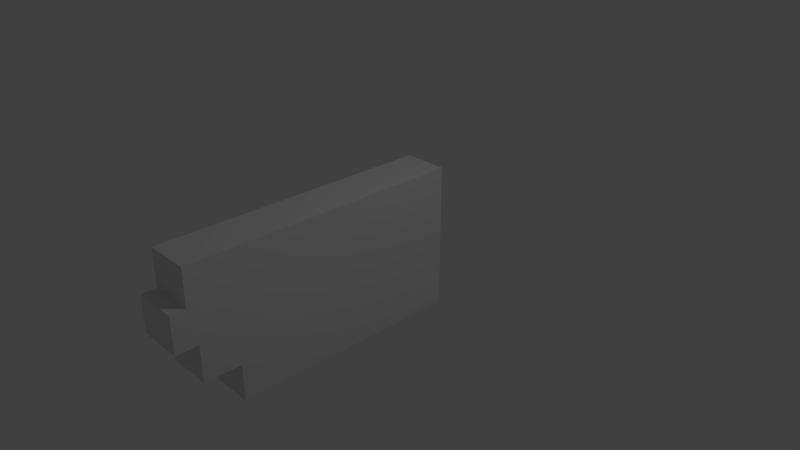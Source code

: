# Source: hand.blend  (saved by Blender 2.78.0; exported with 4.5.12 LTS)
import bpy
from mathutils import Matrix  # noqa: F401  (used for matrix-valued properties, if any)

bpy.ops.wm.read_factory_settings(use_empty=True)
scene = bpy.context.scene
scene.name = 'Scene'

# ---- collections
col_collection_1 = bpy.data.collections.new('Collection 1'); scene.collection.children.link(col_collection_1)

# ---- materials (node trees are filled in below, after node groups)
mat_material = bpy.data.materials.new('Material')
mat_material.alpha_threshold = 0.0
mat_material.use_transparent_shadow = False
mat_material.roughness = 0.5
mat_material.line_color = (0.0, 0.0, 0.0, 1.0)

# ---- material node trees

# ---- world
world_world = bpy.data.worlds.new('World'); scene.world = world_world
world_world.color = (0.05088, 0.05088, 0.05088)
world_world.use_sun_shadow = False
world_world.sun_shadow_jitter_overblur = 0.0
world_world.cycles.sampling_method = 'MANUAL'

# ---- cameras
cam_camera = bpy.data.cameras.new('Camera')
cam_camera.clip_end = 100.0
cam_camera.lens = 35.0
cam_camera.sensor_width = 32.0
cam_camera.sensor_height = 18.0
cam_camera.ortho_scale = 7.314
cam_camera.dof.focus_distance = 0.0
cam_camera.dof.aperture_fstop = 128.0

# ---- lights
light_lamp = bpy.data.lights.new('Lamp', 'POINT')
light_lamp.transmission_factor = 0.0
light_lamp.cutoff_distance = 30.0
light_lamp.energy = 100.0
light_lamp.shadow_buffer_clip_start = 1.001
light_lamp.shadow_soft_size = 0.1
light_lamp.shadow_maximum_resolution = 0.006
light_lamp.use_absolute_resolution = True

# ---- meshes
me_cube = bpy.data.meshes.new('Cube')
me_cube.from_pydata([(0.3, 1.0, -1.0), (0.3, -1.0, -1.0), (-0.3, -1.0, -1.0), (-0.3, 1.0, -1.0), (0.3, 1.0, 1.0), (0.3, -1.0, 1.0), (-0.3, -1.0, 1.0), (-0.3, 1.0, 1.0), (0.3, 0.0, -1.0), (-0.3, 2.384e-07, -1.0), (0.3, -4.768e-07, 1.0), (-0.3, 1.788e-07, 1.0), (0.3, 1.0, 0.0), (0.3, -1.0, 0.0), (-0.3, -1.0, 0.0), (-0.3, 1.0, 0.0), (-0.3, 2.086e-07, 0.0), (0.3, -2.384e-07, 0.0), (0.3, 1.0, 0.5), (0.3, -1.0, 0.5), (-0.3, -1.0, 0.5), (-0.3, 1.0, 0.5), (-0.3, 1.937e-07, 0.5), (0.3, -3.576e-07, 0.5), (-0.3, 2.235e-07, -0.5), (0.3, -1.192e-07, -0.5), (0.3, 1.0, -0.5), (0.3, -1.0, -0.5), (-0.3, -1.0, -0.5), (-0.3, 1.0, -0.5), (-0.3, 0.5, -1.0), (-0.3, 0.5, 1.0), (0.3, 0.5, -1.0), (0.3, 0.5, 1.0), (0.3, 0.5, 0.0), (-0.3, 0.5, 0.0), (0.3, 0.5, 0.5), (-0.3, 0.5, 0.5), (-0.3, 0.5, -0.5), (0.3, 0.5, -0.5), (0.3, -0.5, -1.0), (0.3, -0.5, 1.0), (-0.3, -0.5, -1.0), (-0.3, -0.5, 1.0), (-0.3, -0.5, 0.0), (0.3, -0.5, 0.0), (-0.3, -0.5, 0.5), (0.3, -0.5, 0.5), (0.3, -0.5, -0.5), (-0.3, -0.5, -0.5), (0.3, -2.8, 0.5), (0.3, -2.8, 1.0), (-0.3, -2.8, 0.5), (-0.3, -2.8, 1.0), (0.3, -3.0, -3.576e-07), (-0.3, -3.0, -3.576e-07), (0.3, -3.0, 0.5), (-0.3, -3.0, 0.5), (0.3, -2.7, -0.5), (0.3, -2.7, -1.013e-07), (-0.3, -2.7, -0.5), (-0.3, -2.7, -1.013e-07), (0.3, -2.2, -1.0), (-0.3, -2.2, -1.0), (0.3, -2.2, -0.5), (-0.3, -2.2, -0.5), (-0.3, -2.26, 0.5), (-0.3, -2.26, 1.0), (0.3, -2.26, 1.0), (0.3, -2.26, 0.5), (-0.3, -1.63, 1.0), (0.3, -1.63, 0.5), (-0.3, -1.63, 0.5), (0.3, -1.63, 1.0), (0.3, -2.4, 0.5), (0.3, -2.4, -2.503e-07), (-0.3, -2.4, 0.5), (-0.3, -2.4, -2.503e-07), (0.3, -1.7, -1.252e-07), (0.3, -1.7, 0.5), (-0.3, -1.7, 0.5), (-0.3, -1.7, -1.252e-07), (-0.3, -1.78, -1.0), (-0.3, -1.78, -0.5), (0.3, -1.78, -0.5), (0.3, -1.78, -1.0), (-0.3, -1.39, -0.5), (0.3, -1.39, -0.5), (-0.3, -1.39, -1.0), (0.3, -1.39, -1.0), (-0.3, -2.19, -0.5), (-0.3, -2.19, -7.093e-08), (0.3, -2.19, -0.5), (0.3, -2.19, -7.093e-08), (-0.3, -1.595, -3.546e-08), (-0.3, -1.595, -0.5), (0.3, -1.595, -0.5), (0.3, -1.595, -3.546e-08)], [], [(40, 1, 2, 42), (41, 43, 6, 5), (47, 41, 5, 19), (67, 66, 52, 53), (37, 31, 7, 21), (26, 0, 3, 29), (46, 43, 11, 22), (36, 33, 10, 23), (33, 31, 11, 10), (32, 8, 9, 30), (39, 34, 17, 25), (49, 44, 16, 24), (18, 12, 15, 21), (38, 35, 15, 29), (91, 90, 60, 61), (48, 45, 13, 27), (4, 18, 21, 7), (34, 36, 23, 17), (44, 46, 22, 16), (35, 37, 21, 15), (75, 74, 56, 54), (45, 47, 19, 13), (40, 48, 27, 1), (83, 82, 63, 65), (30, 38, 29, 3), (42, 49, 24, 9), (32, 39, 25, 8), (12, 26, 29, 15), (0, 26, 39, 32), (9, 24, 38, 30), (16, 22, 37, 35), (12, 18, 36, 34), (24, 16, 35, 38), (26, 12, 34, 39), (0, 32, 30, 3), (4, 7, 31, 33), (18, 4, 33, 36), (22, 11, 31, 37), (2, 28, 49, 42), (8, 25, 48, 40), (17, 23, 47, 45), (14, 20, 46, 44), (25, 17, 45, 48), (28, 14, 44, 49), (20, 6, 43, 46), (23, 10, 41, 47), (10, 11, 43, 41), (8, 40, 42, 9), (50, 51, 53, 52), (69, 68, 51, 50), (66, 69, 50, 52), (68, 67, 53, 51), (54, 56, 57, 55), (74, 76, 57, 56), (76, 77, 55, 57), (77, 75, 54, 55), (58, 59, 61, 60), (90, 92, 58, 60), (92, 93, 59, 58), (93, 91, 61, 59), (62, 64, 65, 63), (84, 83, 65, 64), (82, 85, 62, 63), (85, 84, 64, 62), (73, 70, 67, 68), (72, 71, 69, 66), (71, 73, 68, 69), (70, 72, 66, 67), (6, 20, 72, 70), (19, 5, 73, 71), (20, 19, 71, 72), (5, 6, 70, 73), (81, 78, 75, 77), (80, 81, 77, 76), (79, 80, 76, 74), (78, 79, 74, 75), (13, 19, 79, 78), (19, 20, 80, 79), (20, 14, 81, 80), (14, 13, 78, 81), (89, 87, 84, 85), (88, 89, 85, 82), (87, 86, 83, 84), (86, 88, 82, 83), (28, 2, 88, 86), (27, 28, 86, 87), (2, 1, 89, 88), (1, 27, 87, 89), (97, 94, 91, 93), (96, 97, 93, 92), (95, 96, 92, 90), (94, 95, 90, 91), (14, 28, 95, 94), (28, 27, 96, 95), (27, 13, 97, 96), (13, 14, 94, 97)])
me_cube.materials.append(mat_material)
me_cube.use_remesh_preserve_volume = False
me_cube.use_remesh_preserve_attributes = False
me_cube.use_mirror_vertex_groups = False
me_cube.update()

# ---- objects
ob_cube = bpy.data.objects.new('Cube', me_cube)
ob_lamp = bpy.data.objects.new('Lamp', light_lamp)
ob_camera = bpy.data.objects.new('Camera', cam_camera)

# ---- transforms, parenting, visibility, modifiers, constraints
ob_cube.location = (0.0, 0.0, 0.0)
ob_cube.lock_rotations_4d = False
ob_cube.empty_display_type = 'ARROWS'
ob_cube.lineart.crease_threshold = 0.0
ob_lamp.location = (4.076, 1.005, 5.904)
ob_lamp.rotation_euler = (0.6503, 0.05522, 1.866)
ob_lamp.lock_rotations_4d = False
ob_lamp.empty_display_type = 'ARROWS'
ob_lamp.color = (0.0, 0.0, 0.0, 0.0)
ob_lamp.lineart.crease_threshold = 0.0
ob_camera.location = (7.481, -6.508, 5.344)
ob_camera.rotation_euler = (1.109, 0.0, 0.8149)
ob_camera.lock_rotations_4d = False
ob_camera.empty_display_type = 'ARROWS'
ob_camera.color = (0.0, 0.0, 0.0, 0.0)
ob_camera.display_type = 'WIRE'
ob_camera.lineart.crease_threshold = 0.0

# ---- collection membership
col_collection_1.objects.link(ob_cube)
col_collection_1.objects.link(ob_lamp)
col_collection_1.objects.link(ob_camera)

# ---- scene / render settings (as saved in the file)
scene.camera = ob_camera
scene.frame_start = 1; scene.frame_end = 250; scene.frame_set(1)
scene.render.engine = 'BLENDER_EEVEE_NEXT'
scene.render.resolution_percentage = 50
scene.render.dither_intensity = 0.0
scene.cycles.use_denoising = False
scene.cycles.samples = 128
scene.cycles.sampling_pattern = 'TABULATED_SOBOL'
scene.cycles.light_sampling_threshold = 0.0
scene.cycles.use_adaptive_sampling = False
scene.cycles.use_light_tree = False
scene.cycles.blur_glossy = 0.0
scene.cycles.sample_clamp_indirect = 0.0
scene.view_settings.view_transform = 'Standard'
bpy.context.view_layer.update()
